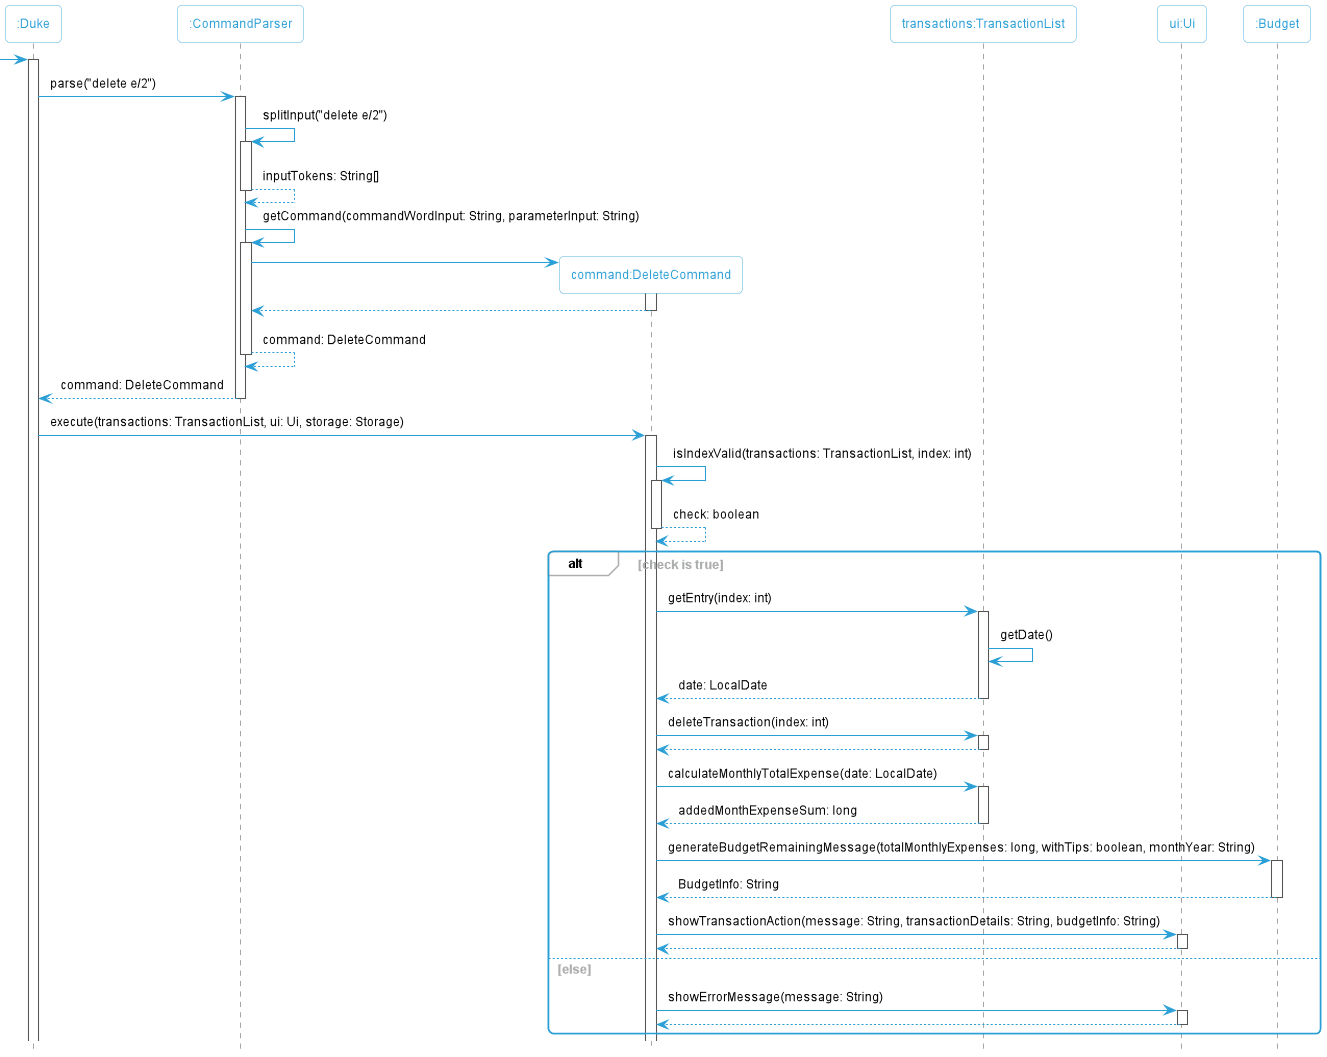

The diagram above was rendered by PlantUML. Its source (embedded in the PNG):
@startuml
!include Style.puml

hide footbox

Participant ":Duke" as Duke
Participant ":CommandParser" as CommandParser
Participant "command:DeleteCommand" as DeleteCommand
Participant "transactions:TransactionList" as Transactions
Participant "ui:Ui" as Ui
Participant ":Budget" as Budget

-> Duke
activate Duke

Duke -> CommandParser:parse("delete e/2")
activate CommandParser

CommandParser -> CommandParser:splitInput("delete e/2")
activate CommandParser
return inputTokens: String[]

CommandParser -> CommandParser:getCommand(commandWordInput: String, parameterInput: String)
activate CommandParser

create DeleteCommand
CommandParser -> DeleteCommand
activate DeleteCommand
return

return command: DeleteCommand

return command: DeleteCommand
deactivate CommandParser

Duke -> DeleteCommand:execute(transactions: TransactionList, ui: Ui, storage: Storage)
activate DeleteCommand

DeleteCommand -> DeleteCommand: isIndexValid(transactions: TransactionList, index: int)
activate DeleteCommand
return check: boolean
alt check is true
    DeleteCommand -> Transactions:getEntry(index: int)
    activate Transactions
    Transactions -> Transactions:getDate()
    return date: LocalDate
    DeleteCommand -> Transactions:deleteTransaction(index: int)
    activate Transactions
    return
    DeleteCommand -> Transactions:calculateMonthlyTotalExpense(date: LocalDate)
    activate Transactions
    return addedMonthExpenseSum: long
    DeleteCommand -> Budget:generateBudgetRemainingMessage(totalMonthlyExpenses: long, withTips: boolean, monthYear: String)
    activate Budget
    return BudgetInfo: String
    DeleteCommand -> Ui:showTransactionAction(message: String, transactionDetails: String, budgetInfo: String)
    activate Ui
    return
else else
    DeleteCommand -> Ui:showErrorMessage(message: String)
    activate Ui
    return
end

@enduml